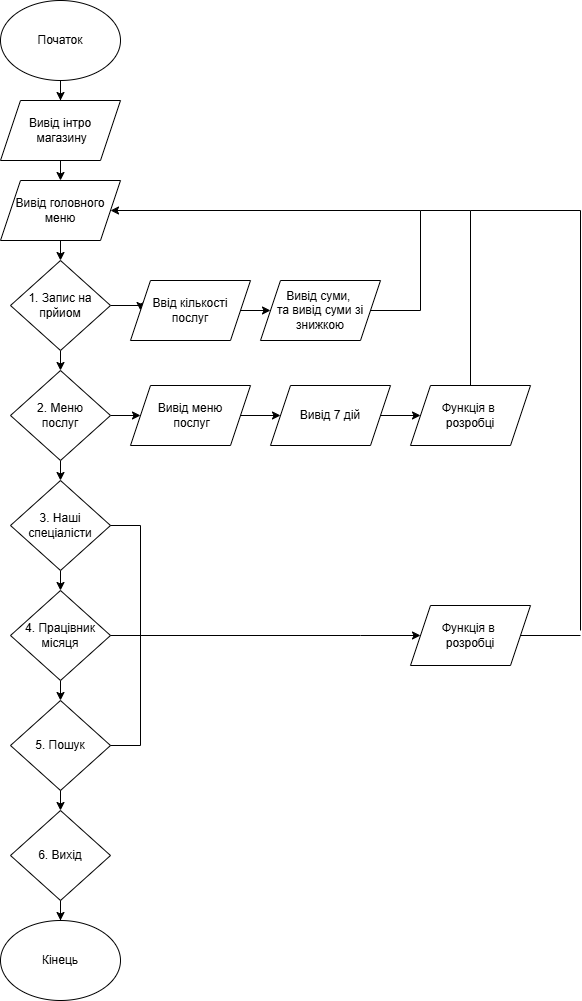

The diagram above was exported from draw.io. Its source (the exported page's mxGraphModel, read from the mxfile embedded in the PNG):
<mxGraphModel dx="1426" dy="743" grid="1" gridSize="10" guides="1" tooltips="1" connect="1" arrows="1" fold="1" page="1" pageScale="1" pageWidth="827" pageHeight="1169" math="0" shadow="0">
  <root>
    <mxCell id="0" />
    <mxCell id="1" parent="0" />
    <mxCell id="KoA3J5e0-XoJwYTvVwiO-8" style="edgeStyle=orthogonalEdgeStyle;rounded=0;orthogonalLoop=1;jettySize=auto;html=1;entryX=0.5;entryY=0;entryDx=0;entryDy=0;" parent="1" edge="1">
      <mxGeometry relative="1" as="geometry">
        <mxPoint x="160" y="290" as="sourcePoint" />
        <mxPoint x="160" y="310" as="targetPoint" />
      </mxGeometry>
    </mxCell>
    <mxCell id="KoA3J5e0-XoJwYTvVwiO-13" style="edgeStyle=orthogonalEdgeStyle;rounded=0;orthogonalLoop=1;jettySize=auto;html=1;entryX=0.5;entryY=0;entryDx=0;entryDy=0;" parent="1" edge="1">
      <mxGeometry relative="1" as="geometry">
        <mxPoint x="160" y="210" as="sourcePoint" />
        <mxPoint x="160" y="230" as="targetPoint" />
      </mxGeometry>
    </mxCell>
    <mxCell id="KoA3J5e0-XoJwYTvVwiO-24" style="edgeStyle=orthogonalEdgeStyle;rounded=0;orthogonalLoop=1;jettySize=auto;html=1;entryX=0.5;entryY=0;entryDx=0;entryDy=0;" parent="1" source="KoA3J5e0-XoJwYTvVwiO-23" edge="1">
      <mxGeometry relative="1" as="geometry">
        <mxPoint x="160" y="150" as="targetPoint" />
      </mxGeometry>
    </mxCell>
    <mxCell id="KoA3J5e0-XoJwYTvVwiO-23" value="Початок" style="ellipse;whiteSpace=wrap;html=1;" parent="1" vertex="1">
      <mxGeometry x="100" y="50" width="120" height="80" as="geometry" />
    </mxCell>
    <mxCell id="KoA3J5e0-XoJwYTvVwiO-33" style="edgeStyle=orthogonalEdgeStyle;rounded=0;orthogonalLoop=1;jettySize=auto;html=1;exitX=0.5;exitY=1;exitDx=0;exitDy=0;entryX=0.5;entryY=0;entryDx=0;entryDy=0;" parent="1" source="KoA3J5e0-XoJwYTvVwiO-27" target="KoA3J5e0-XoJwYTvVwiO-28" edge="1">
      <mxGeometry relative="1" as="geometry" />
    </mxCell>
    <mxCell id="KoA3J5e0-XoJwYTvVwiO-44" style="edgeStyle=orthogonalEdgeStyle;rounded=0;orthogonalLoop=1;jettySize=auto;html=1;exitX=1;exitY=0.5;exitDx=0;exitDy=0;entryX=0;entryY=0.5;entryDx=0;entryDy=0;" parent="1" source="KoA3J5e0-XoJwYTvVwiO-27" target="KoA3J5e0-XoJwYTvVwiO-42" edge="1">
      <mxGeometry relative="1" as="geometry" />
    </mxCell>
    <mxCell id="KoA3J5e0-XoJwYTvVwiO-27" value="1. Запис на прйиом" style="rhombus;whiteSpace=wrap;html=1;" parent="1" vertex="1">
      <mxGeometry x="110" y="310" width="100" height="90" as="geometry" />
    </mxCell>
    <mxCell id="KoA3J5e0-XoJwYTvVwiO-34" style="edgeStyle=orthogonalEdgeStyle;rounded=0;orthogonalLoop=1;jettySize=auto;html=1;exitX=0.5;exitY=1;exitDx=0;exitDy=0;entryX=0.5;entryY=0;entryDx=0;entryDy=0;" parent="1" source="KoA3J5e0-XoJwYTvVwiO-28" target="KoA3J5e0-XoJwYTvVwiO-29" edge="1">
      <mxGeometry relative="1" as="geometry" />
    </mxCell>
    <mxCell id="KoA3J5e0-XoJwYTvVwiO-56" style="edgeStyle=orthogonalEdgeStyle;rounded=0;orthogonalLoop=1;jettySize=auto;html=1;exitX=1;exitY=0.5;exitDx=0;exitDy=0;entryX=0;entryY=0.5;entryDx=0;entryDy=0;" parent="1" source="KoA3J5e0-XoJwYTvVwiO-28" target="KoA3J5e0-XoJwYTvVwiO-51" edge="1">
      <mxGeometry relative="1" as="geometry" />
    </mxCell>
    <mxCell id="KoA3J5e0-XoJwYTvVwiO-28" value="2. Меню&lt;div&gt;послуг&lt;/div&gt;" style="rhombus;whiteSpace=wrap;html=1;" parent="1" vertex="1">
      <mxGeometry x="110" y="420" width="100" height="90" as="geometry" />
    </mxCell>
    <mxCell id="KoA3J5e0-XoJwYTvVwiO-35" style="edgeStyle=orthogonalEdgeStyle;rounded=0;orthogonalLoop=1;jettySize=auto;html=1;exitX=0.5;exitY=1;exitDx=0;exitDy=0;entryX=0.5;entryY=0;entryDx=0;entryDy=0;" parent="1" source="KoA3J5e0-XoJwYTvVwiO-29" target="KoA3J5e0-XoJwYTvVwiO-30" edge="1">
      <mxGeometry relative="1" as="geometry" />
    </mxCell>
    <mxCell id="KoA3J5e0-XoJwYTvVwiO-29" value="3. Наші спеціалісти" style="rhombus;whiteSpace=wrap;html=1;" parent="1" vertex="1">
      <mxGeometry x="110" y="530" width="100" height="90" as="geometry" />
    </mxCell>
    <mxCell id="KoA3J5e0-XoJwYTvVwiO-36" style="edgeStyle=orthogonalEdgeStyle;rounded=0;orthogonalLoop=1;jettySize=auto;html=1;exitX=0.5;exitY=1;exitDx=0;exitDy=0;entryX=0.5;entryY=0;entryDx=0;entryDy=0;" parent="1" source="KoA3J5e0-XoJwYTvVwiO-30" target="KoA3J5e0-XoJwYTvVwiO-31" edge="1">
      <mxGeometry relative="1" as="geometry" />
    </mxCell>
    <mxCell id="KoA3J5e0-XoJwYTvVwiO-30" value="4. Працівник місяця" style="rhombus;whiteSpace=wrap;html=1;" parent="1" vertex="1">
      <mxGeometry x="110" y="640" width="100" height="90" as="geometry" />
    </mxCell>
    <mxCell id="KoA3J5e0-XoJwYTvVwiO-37" style="edgeStyle=orthogonalEdgeStyle;rounded=0;orthogonalLoop=1;jettySize=auto;html=1;exitX=0.5;exitY=1;exitDx=0;exitDy=0;entryX=0.5;entryY=0;entryDx=0;entryDy=0;" parent="1" source="KoA3J5e0-XoJwYTvVwiO-31" target="KoA3J5e0-XoJwYTvVwiO-32" edge="1">
      <mxGeometry relative="1" as="geometry" />
    </mxCell>
    <mxCell id="KoA3J5e0-XoJwYTvVwiO-31" value="5. Пошук" style="rhombus;whiteSpace=wrap;html=1;" parent="1" vertex="1">
      <mxGeometry x="110" y="750" width="100" height="90" as="geometry" />
    </mxCell>
    <mxCell id="KoA3J5e0-XoJwYTvVwiO-73" style="edgeStyle=orthogonalEdgeStyle;rounded=0;orthogonalLoop=1;jettySize=auto;html=1;" parent="1" source="KoA3J5e0-XoJwYTvVwiO-32" target="KoA3J5e0-XoJwYTvVwiO-71" edge="1">
      <mxGeometry relative="1" as="geometry" />
    </mxCell>
    <mxCell id="KoA3J5e0-XoJwYTvVwiO-32" value="6. Вихід" style="rhombus;whiteSpace=wrap;html=1;" parent="1" vertex="1">
      <mxGeometry x="110" y="860" width="100" height="90" as="geometry" />
    </mxCell>
    <mxCell id="KoA3J5e0-XoJwYTvVwiO-40" value="Вивід інтро&lt;div&gt;&amp;nbsp;магазину&lt;/div&gt;" style="shape=parallelogram;perimeter=parallelogramPerimeter;whiteSpace=wrap;html=1;fixedSize=1;" parent="1" vertex="1">
      <mxGeometry x="100" y="150" width="120" height="60" as="geometry" />
    </mxCell>
    <mxCell id="KoA3J5e0-XoJwYTvVwiO-41" value="Вивід головного меню" style="shape=parallelogram;perimeter=parallelogramPerimeter;whiteSpace=wrap;html=1;fixedSize=1;" parent="1" vertex="1">
      <mxGeometry x="100" y="230" width="120" height="60" as="geometry" />
    </mxCell>
    <mxCell id="KoA3J5e0-XoJwYTvVwiO-45" style="edgeStyle=orthogonalEdgeStyle;rounded=0;orthogonalLoop=1;jettySize=auto;html=1;exitX=1;exitY=0.5;exitDx=0;exitDy=0;entryX=0;entryY=0.5;entryDx=0;entryDy=0;" parent="1" source="KoA3J5e0-XoJwYTvVwiO-42" target="KoA3J5e0-XoJwYTvVwiO-43" edge="1">
      <mxGeometry relative="1" as="geometry" />
    </mxCell>
    <mxCell id="KoA3J5e0-XoJwYTvVwiO-42" value="Ввід кількості&lt;div&gt;послуг&lt;/div&gt;" style="shape=parallelogram;perimeter=parallelogramPerimeter;whiteSpace=wrap;html=1;fixedSize=1;" parent="1" vertex="1">
      <mxGeometry x="230" y="330" width="120" height="60" as="geometry" />
    </mxCell>
    <mxCell id="KoA3J5e0-XoJwYTvVwiO-43" value="Вивід суми,&amp;nbsp;&lt;div&gt;та вивід суми зі знижкою&lt;/div&gt;" style="shape=parallelogram;perimeter=parallelogramPerimeter;whiteSpace=wrap;html=1;fixedSize=1;" parent="1" vertex="1">
      <mxGeometry x="360" y="330" width="120" height="60" as="geometry" />
    </mxCell>
    <mxCell id="KoA3J5e0-XoJwYTvVwiO-48" value="" style="endArrow=classic;html=1;rounded=0;entryX=1;entryY=0.5;entryDx=0;entryDy=0;" parent="1" target="KoA3J5e0-XoJwYTvVwiO-41" edge="1">
      <mxGeometry width="50" height="50" relative="1" as="geometry">
        <mxPoint x="520" y="260" as="sourcePoint" />
        <mxPoint x="470" y="240" as="targetPoint" />
      </mxGeometry>
    </mxCell>
    <mxCell id="KoA3J5e0-XoJwYTvVwiO-49" value="" style="endArrow=none;html=1;rounded=0;exitX=1;exitY=0.5;exitDx=0;exitDy=0;" parent="1" source="KoA3J5e0-XoJwYTvVwiO-43" edge="1">
      <mxGeometry width="50" height="50" relative="1" as="geometry">
        <mxPoint x="520" y="380" as="sourcePoint" />
        <mxPoint x="520" y="360" as="targetPoint" />
      </mxGeometry>
    </mxCell>
    <mxCell id="KoA3J5e0-XoJwYTvVwiO-50" value="" style="endArrow=none;html=1;rounded=0;" parent="1" edge="1">
      <mxGeometry width="50" height="50" relative="1" as="geometry">
        <mxPoint x="520" y="360" as="sourcePoint" />
        <mxPoint x="520" y="260" as="targetPoint" />
      </mxGeometry>
    </mxCell>
    <mxCell id="KoA3J5e0-XoJwYTvVwiO-57" style="edgeStyle=orthogonalEdgeStyle;rounded=0;orthogonalLoop=1;jettySize=auto;html=1;exitX=1;exitY=0.5;exitDx=0;exitDy=0;entryX=0;entryY=0.5;entryDx=0;entryDy=0;" parent="1" source="KoA3J5e0-XoJwYTvVwiO-51" target="KoA3J5e0-XoJwYTvVwiO-54" edge="1">
      <mxGeometry relative="1" as="geometry" />
    </mxCell>
    <mxCell id="KoA3J5e0-XoJwYTvVwiO-51" value="Вивід меню&lt;div&gt;&amp;nbsp;послуг&lt;/div&gt;" style="shape=parallelogram;perimeter=parallelogramPerimeter;whiteSpace=wrap;html=1;fixedSize=1;" parent="1" vertex="1">
      <mxGeometry x="230" y="435" width="120" height="60" as="geometry" />
    </mxCell>
    <mxCell id="KoA3J5e0-XoJwYTvVwiO-58" style="edgeStyle=orthogonalEdgeStyle;rounded=0;orthogonalLoop=1;jettySize=auto;html=1;exitX=1;exitY=0.5;exitDx=0;exitDy=0;" parent="1" source="KoA3J5e0-XoJwYTvVwiO-54" target="KoA3J5e0-XoJwYTvVwiO-55" edge="1">
      <mxGeometry relative="1" as="geometry" />
    </mxCell>
    <mxCell id="KoA3J5e0-XoJwYTvVwiO-54" value="Вивід 7 дій" style="shape=parallelogram;perimeter=parallelogramPerimeter;whiteSpace=wrap;html=1;fixedSize=1;" parent="1" vertex="1">
      <mxGeometry x="370" y="435" width="120" height="60" as="geometry" />
    </mxCell>
    <mxCell id="KoA3J5e0-XoJwYTvVwiO-55" value="Функція в&amp;nbsp;&lt;div&gt;розробці&lt;/div&gt;" style="shape=parallelogram;perimeter=parallelogramPerimeter;whiteSpace=wrap;html=1;fixedSize=1;" parent="1" vertex="1">
      <mxGeometry x="510" y="435" width="120" height="60" as="geometry" />
    </mxCell>
    <mxCell id="KoA3J5e0-XoJwYTvVwiO-60" value="" style="endArrow=none;html=1;rounded=0;exitX=0.5;exitY=0;exitDx=0;exitDy=0;" parent="1" source="KoA3J5e0-XoJwYTvVwiO-55" edge="1">
      <mxGeometry width="50" height="50" relative="1" as="geometry">
        <mxPoint x="540" y="340" as="sourcePoint" />
        <mxPoint x="570" y="260" as="targetPoint" />
      </mxGeometry>
    </mxCell>
    <mxCell id="KoA3J5e0-XoJwYTvVwiO-61" value="" style="endArrow=none;html=1;rounded=0;" parent="1" edge="1">
      <mxGeometry width="50" height="50" relative="1" as="geometry">
        <mxPoint x="520" y="260" as="sourcePoint" />
        <mxPoint x="570" y="260" as="targetPoint" />
      </mxGeometry>
    </mxCell>
    <mxCell id="KoA3J5e0-XoJwYTvVwiO-62" value="Функція в&amp;nbsp;&lt;div&gt;розробці&lt;/div&gt;" style="shape=parallelogram;perimeter=parallelogramPerimeter;whiteSpace=wrap;html=1;fixedSize=1;" parent="1" vertex="1">
      <mxGeometry x="510" y="655" width="120" height="60" as="geometry" />
    </mxCell>
    <mxCell id="KoA3J5e0-XoJwYTvVwiO-63" value="" style="endArrow=none;html=1;rounded=0;exitX=1;exitY=0.5;exitDx=0;exitDy=0;" parent="1" source="KoA3J5e0-XoJwYTvVwiO-30" edge="1">
      <mxGeometry width="50" height="50" relative="1" as="geometry">
        <mxPoint x="240" y="680" as="sourcePoint" />
        <mxPoint x="460" y="685" as="targetPoint" />
      </mxGeometry>
    </mxCell>
    <mxCell id="KoA3J5e0-XoJwYTvVwiO-64" value="" style="endArrow=none;html=1;rounded=0;entryX=1;entryY=0.5;entryDx=0;entryDy=0;" parent="1" target="KoA3J5e0-XoJwYTvVwiO-29" edge="1">
      <mxGeometry width="50" height="50" relative="1" as="geometry">
        <mxPoint x="240" y="575" as="sourcePoint" />
        <mxPoint x="330" y="600" as="targetPoint" />
      </mxGeometry>
    </mxCell>
    <mxCell id="KoA3J5e0-XoJwYTvVwiO-65" value="" style="endArrow=none;html=1;rounded=0;exitX=1;exitY=0.5;exitDx=0;exitDy=0;" parent="1" source="KoA3J5e0-XoJwYTvVwiO-31" edge="1">
      <mxGeometry width="50" height="50" relative="1" as="geometry">
        <mxPoint x="210" y="800" as="sourcePoint" />
        <mxPoint x="240" y="795" as="targetPoint" />
      </mxGeometry>
    </mxCell>
    <mxCell id="KoA3J5e0-XoJwYTvVwiO-66" value="" style="endArrow=none;html=1;rounded=0;" parent="1" edge="1">
      <mxGeometry width="50" height="50" relative="1" as="geometry">
        <mxPoint x="240" y="795" as="sourcePoint" />
        <mxPoint x="240" y="575" as="targetPoint" />
      </mxGeometry>
    </mxCell>
    <mxCell id="KoA3J5e0-XoJwYTvVwiO-67" value="" style="endArrow=none;html=1;rounded=0;exitX=1;exitY=0.5;exitDx=0;exitDy=0;" parent="1" source="KoA3J5e0-XoJwYTvVwiO-62" edge="1">
      <mxGeometry width="50" height="50" relative="1" as="geometry">
        <mxPoint x="650" y="710" as="sourcePoint" />
        <mxPoint x="680" y="685" as="targetPoint" />
      </mxGeometry>
    </mxCell>
    <mxCell id="KoA3J5e0-XoJwYTvVwiO-68" value="" style="endArrow=none;html=1;rounded=0;" parent="1" edge="1">
      <mxGeometry width="50" height="50" relative="1" as="geometry">
        <mxPoint x="680" y="680" as="sourcePoint" />
        <mxPoint x="680" y="260" as="targetPoint" />
      </mxGeometry>
    </mxCell>
    <mxCell id="KoA3J5e0-XoJwYTvVwiO-69" value="" style="endArrow=none;html=1;rounded=0;" parent="1" edge="1">
      <mxGeometry width="50" height="50" relative="1" as="geometry">
        <mxPoint x="570" y="260" as="sourcePoint" />
        <mxPoint x="680" y="260" as="targetPoint" />
      </mxGeometry>
    </mxCell>
    <mxCell id="KoA3J5e0-XoJwYTvVwiO-70" value="" style="endArrow=classic;html=1;rounded=0;entryX=0;entryY=0.5;entryDx=0;entryDy=0;" parent="1" target="KoA3J5e0-XoJwYTvVwiO-62" edge="1">
      <mxGeometry width="50" height="50" relative="1" as="geometry">
        <mxPoint x="460" y="685" as="sourcePoint" />
        <mxPoint x="360" y="780" as="targetPoint" />
      </mxGeometry>
    </mxCell>
    <mxCell id="KoA3J5e0-XoJwYTvVwiO-71" value="Кінець" style="ellipse;whiteSpace=wrap;html=1;" parent="1" vertex="1">
      <mxGeometry x="100" y="970" width="120" height="80" as="geometry" />
    </mxCell>
  </root>
</mxGraphModel>